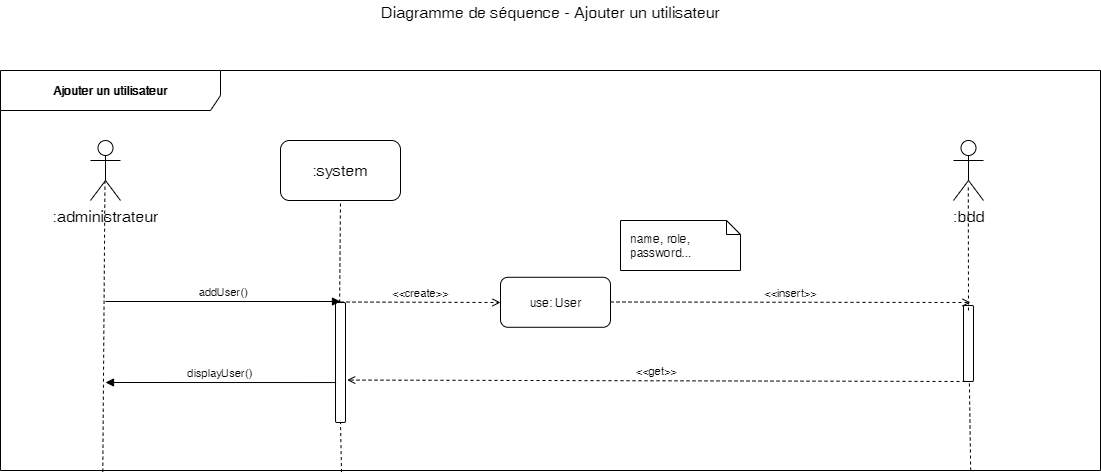

The diagram above was exported from draw.io. Its source (the exported page's mxGraphModel, read from the mxfile embedded in the PNG):
<mxGraphModel dx="1422" dy="713" grid="1" gridSize="10" guides="1" tooltips="1" connect="1" arrows="1" fold="1" page="1" pageScale="1" pageWidth="1169" pageHeight="827" math="0" shadow="0">
  <root>
    <mxCell id="0" />
    <mxCell id="1" parent="0" />
    <mxCell id="k_OEJ_9TvkBEgN-4i8v0-20" value="Ajouter un utilisateur" style="shape=umlFrame;whiteSpace=wrap;html=1;width=220;height=40;fontStyle=1;labelBackgroundColor=#ffffff;labelBorderColor=none;gradientColor=none;swimlaneFillColor=none;shadow=0;strokeColor=#000000;" parent="1" vertex="1">
      <mxGeometry x="50" y="130" width="1100" height="400" as="geometry" />
    </mxCell>
    <mxCell id="k_OEJ_9TvkBEgN-4i8v0-21" value="Diagramme de séquence - Ajouter un utilisateur" style="text;html=1;resizable=0;points=[];autosize=1;align=center;verticalAlign=top;spacingTop=-4;fontSize=16;" parent="1" vertex="1">
      <mxGeometry x="425" y="60" width="350" height="20" as="geometry" />
    </mxCell>
    <mxCell id="k_OEJ_9TvkBEgN-4i8v0-22" value=":administrateur" style="shape=umlActor;verticalLabelPosition=bottom;labelBackgroundColor=#ffffff;verticalAlign=top;html=1;shadow=0;strokeColor=#000000;gradientColor=none;fontSize=16;align=center;" parent="1" vertex="1">
      <mxGeometry x="140" y="200" width="30" height="60" as="geometry" />
    </mxCell>
    <mxCell id="k_OEJ_9TvkBEgN-4i8v0-23" value=":system" style="rounded=1;whiteSpace=wrap;html=1;shadow=0;labelBackgroundColor=#ffffff;strokeColor=#000000;gradientColor=none;fontSize=16;align=center;" parent="1" vertex="1">
      <mxGeometry x="330" y="200" width="120" height="60" as="geometry" />
    </mxCell>
    <mxCell id="k_OEJ_9TvkBEgN-4i8v0-24" value="" style="endArrow=none;dashed=1;html=1;fontSize=16;entryX=0.482;entryY=0.683;entryDx=0;entryDy=0;entryPerimeter=0;exitX=0.093;exitY=1.003;exitDx=0;exitDy=0;exitPerimeter=0;" parent="1" source="k_OEJ_9TvkBEgN-4i8v0-20" target="k_OEJ_9TvkBEgN-4i8v0-22" edge="1">
      <mxGeometry width="50" height="50" relative="1" as="geometry">
        <mxPoint x="154" y="602" as="sourcePoint" />
        <mxPoint x="100" y="620" as="targetPoint" />
      </mxGeometry>
    </mxCell>
    <mxCell id="k_OEJ_9TvkBEgN-4i8v0-25" value="" style="endArrow=none;dashed=1;html=1;fontSize=16;entryX=0.5;entryY=1;entryDx=0;entryDy=0;exitX=0.31;exitY=1;exitDx=0;exitDy=0;exitPerimeter=0;" parent="1" source="k_OEJ_9TvkBEgN-4i8v0-30" target="k_OEJ_9TvkBEgN-4i8v0-23" edge="1">
      <mxGeometry width="50" height="50" relative="1" as="geometry">
        <mxPoint x="161.20000000000005" y="652.8800000000001" as="sourcePoint" />
        <mxPoint x="390" y="301" as="targetPoint" />
      </mxGeometry>
    </mxCell>
    <mxCell id="k_OEJ_9TvkBEgN-4i8v0-26" value=":bdd" style="shape=umlActor;verticalLabelPosition=bottom;labelBackgroundColor=#ffffff;verticalAlign=top;html=1;shadow=0;strokeColor=#000000;gradientColor=none;fontSize=16;align=center;" parent="1" vertex="1">
      <mxGeometry x="1003" y="200" width="30" height="60" as="geometry" />
    </mxCell>
    <mxCell id="k_OEJ_9TvkBEgN-4i8v0-27" value="use: User" style="html=1;gradientColor=none;rounded=1;" parent="1" vertex="1">
      <mxGeometry x="550" y="336.794117647059" width="110" height="50" as="geometry" />
    </mxCell>
    <mxCell id="k_OEJ_9TvkBEgN-4i8v0-28" value="&amp;lt;&amp;lt;create&amp;gt;&amp;gt;" style="html=1;verticalAlign=bottom;endArrow=open;fontSize=11;dashed=1;endFill=0;" parent="1" edge="1">
      <mxGeometry width="80" relative="1" as="geometry">
        <mxPoint x="390" y="361.5" as="sourcePoint" />
        <mxPoint x="550" y="362" as="targetPoint" />
      </mxGeometry>
    </mxCell>
    <mxCell id="k_OEJ_9TvkBEgN-4i8v0-29" value="name, role, password..." style="shape=note;whiteSpace=wrap;html=1;size=14;verticalAlign=top;align=left;spacingTop=5;rounded=1;gradientColor=none;spacingLeft=8;spacingRight=8;" parent="1" vertex="1">
      <mxGeometry x="670" y="280" width="120" height="50" as="geometry" />
    </mxCell>
    <mxCell id="k_OEJ_9TvkBEgN-4i8v0-30" value="" style="html=1;points=[];perimeter=orthogonalPerimeter;rounded=1;gradientColor=none;" parent="1" vertex="1">
      <mxGeometry x="385" y="362" width="10" height="120" as="geometry" />
    </mxCell>
    <mxCell id="k_OEJ_9TvkBEgN-4i8v0-31" value="" style="endArrow=none;dashed=1;html=1;fontSize=16;entryX=0.5;entryY=1;entryDx=0;entryDy=0;exitX=0.31;exitY=1.004;exitDx=0;exitDy=0;exitPerimeter=0;" parent="1" source="k_OEJ_9TvkBEgN-4i8v0-20" target="k_OEJ_9TvkBEgN-4i8v0-30" edge="1">
      <mxGeometry width="50" height="50" relative="1" as="geometry">
        <mxPoint x="390" y="520" as="sourcePoint" />
        <mxPoint x="390" y="260" as="targetPoint" />
      </mxGeometry>
    </mxCell>
    <mxCell id="k_OEJ_9TvkBEgN-4i8v0-32" value="addUser()" style="html=1;verticalAlign=bottom;endArrow=block;fontSize=11;" parent="1" edge="1">
      <mxGeometry width="80" relative="1" as="geometry">
        <mxPoint x="155" y="361" as="sourcePoint" />
        <mxPoint x="390" y="361" as="targetPoint" />
      </mxGeometry>
    </mxCell>
    <mxCell id="k_OEJ_9TvkBEgN-4i8v0-33" value="" style="endArrow=none;dashed=1;html=1;fontSize=16;entryX=0.556;entryY=0.739;entryDx=0;entryDy=0;entryPerimeter=0;exitX=0.882;exitY=1;exitDx=0;exitDy=0;exitPerimeter=0;" parent="1" source="k_OEJ_9TvkBEgN-4i8v0-20" target="k_OEJ_9TvkBEgN-4i8v0-34" edge="1">
      <mxGeometry width="50" height="50" relative="1" as="geometry">
        <mxPoint x="1020.1999999999998" y="600" as="sourcePoint" />
        <mxPoint x="1016.6799999999998" y="244.33999999999992" as="targetPoint" />
      </mxGeometry>
    </mxCell>
    <mxCell id="k_OEJ_9TvkBEgN-4i8v0-34" value="" style="html=1;points=[];perimeter=orthogonalPerimeter;rounded=1;gradientColor=none;" parent="1" vertex="1">
      <mxGeometry x="1013" y="365" width="10" height="76" as="geometry" />
    </mxCell>
    <mxCell id="k_OEJ_9TvkBEgN-4i8v0-35" value="&amp;lt;&amp;lt;insert&amp;gt;&amp;gt;" style="html=1;verticalAlign=bottom;endArrow=open;fontSize=11;dashed=1;endFill=0;" parent="1" edge="1">
      <mxGeometry width="80" relative="1" as="geometry">
        <mxPoint x="660" y="361.5" as="sourcePoint" />
        <mxPoint x="1020" y="362" as="targetPoint" />
      </mxGeometry>
    </mxCell>
    <mxCell id="k_OEJ_9TvkBEgN-4i8v0-36" value="&amp;lt;&amp;lt;get&amp;gt;&amp;gt;" style="html=1;verticalAlign=bottom;endArrow=open;fontSize=11;dashed=1;endFill=0;entryX=1.168;entryY=0.713;entryDx=0;entryDy=0;entryPerimeter=0;exitX=0.146;exitY=0.999;exitDx=0;exitDy=0;exitPerimeter=0;" parent="1" edge="1">
      <mxGeometry width="80" relative="1" as="geometry">
        <mxPoint x="1015" y="441" as="sourcePoint" />
        <mxPoint x="396.68000000000006" y="439.55999999999995" as="targetPoint" />
      </mxGeometry>
    </mxCell>
    <mxCell id="k_OEJ_9TvkBEgN-4i8v0-37" value="displayUser()&amp;nbsp;" style="html=1;verticalAlign=bottom;endArrow=block;fontSize=11;exitX=0.057;exitY=0.667;exitDx=0;exitDy=0;exitPerimeter=0;" parent="1" source="k_OEJ_9TvkBEgN-4i8v0-30" edge="1">
      <mxGeometry width="80" relative="1" as="geometry">
        <mxPoint x="165" y="371" as="sourcePoint" />
        <mxPoint x="155" y="442" as="targetPoint" />
      </mxGeometry>
    </mxCell>
    <mxCell id="k_OEJ_9TvkBEgN-4i8v0-38" value="" style="endArrow=none;dashed=1;html=1;fontSize=16;entryX=0.493;entryY=0.739;entryDx=0;entryDy=0;entryPerimeter=0;" parent="1" target="k_OEJ_9TvkBEgN-4i8v0-26" edge="1">
      <mxGeometry width="50" height="50" relative="1" as="geometry">
        <mxPoint x="1018" y="370" as="sourcePoint" />
        <mxPoint x="400" y="270" as="targetPoint" />
      </mxGeometry>
    </mxCell>
  </root>
</mxGraphModel>